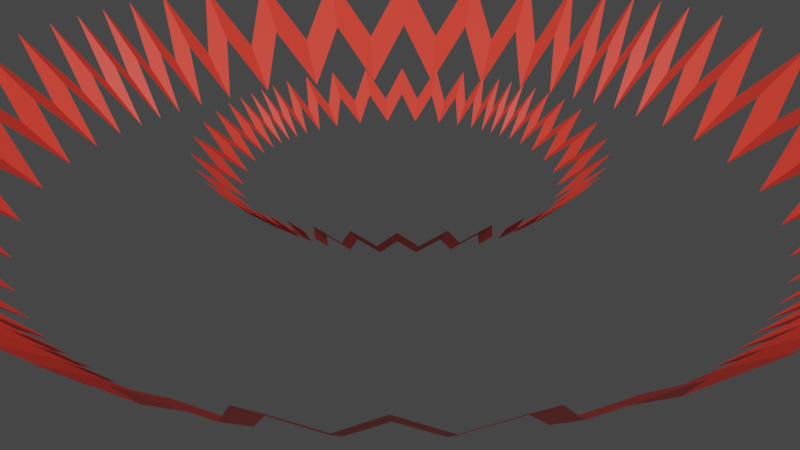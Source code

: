 # Source: shockwave.blend  (saved by Blender 2.92.15; exported with 4.5.12 LTS)
import bpy
from mathutils import Matrix  # noqa: F401  (used for matrix-valued properties, if any)

bpy.ops.wm.read_factory_settings(use_empty=True)
scene = bpy.context.scene
scene.name = 'Scene'

# ---- collections
col_collection = bpy.data.collections.new('Collection'); scene.collection.children.link(col_collection)

# ---- materials (node trees are filled in below, after node groups)
mat_material = bpy.data.materials.new('Material')
mat_material.alpha_threshold = 0.0
mat_material.use_transparent_shadow = False
mat_material.line_color = (0.0, 0.0, 0.0, 1.0)

# ---- material node trees
mat_material.use_nodes = True; mat_material.node_tree.nodes.clear()
_N = mat_material.node_tree.nodes; _L = mat_material.node_tree.links
n0 = _N.new('ShaderNodeOutputMaterial'); n0.name = 'Material Output'; n0.location = (300, 300)
n1 = _N.new('ShaderNodeBsdfPrincipled'); n1.name = 'Principled BSDF'; n1.location = (10, 300)
n1.distribution = 'GGX'
n1.subsurface_method = 'BURLEY'
n1.inputs[0].default_value = (0.8, 0.04805, 0.03063, 1.0)
n1.inputs[2].default_value = 0.4
n1.inputs[3].default_value = 1.45
n1.inputs[27].default_value = (0.0, 0.0, 0.0, 1.0)
n1.inputs[28].default_value = 1.0
_L.new(n1.outputs[0], n0.inputs[0])
n0.is_active_output = True

# ---- world
world_world = bpy.data.worlds.new('World'); scene.world = world_world
world_world.use_nodes = True; world_world.node_tree.nodes.clear()
_N = world_world.node_tree.nodes; _L = world_world.node_tree.links
n0 = _N.new('ShaderNodeOutputWorld'); n0.name = 'World Output'; n0.location = (300, 300)
n1 = _N.new('ShaderNodeBackground'); n1.name = 'Background'; n1.location = (10, 300)
n1.inputs[0].default_value = (0.05088, 0.05088, 0.05088, 1.0)
_L.new(n1.outputs[0], n0.inputs[0])
n0.is_active_output = True
world_world.color = (0.05088, 0.05088, 0.05088)
world_world.use_sun_shadow = False
world_world.sun_shadow_jitter_overblur = 0.0

# ---- meshes
me_nurbscircle = bpy.data.meshes.new('NurbsCircle')
me_nurbscircle.from_pydata([(-0.7071, -0.7071, 0.0), (-0.8927, -0.7258, 0.1537), (-0.8351, -0.5519, 0.0), (-1.016, -0.5454, 0.1537), (-0.921, -0.4003, 0.0), (-1.092, -0.3821, 0.1537), (-0.9692, -0.2702, 0.0), (-1.131, -0.2467, 0.1537), (-0.9915, -0.1642, 0.0), (-1.146, -0.1366, 0.1537), (-0.999, -0.07696, 0.0), (-1.15, -0.04348, 0.1537), (-1.0, -4.247e-07, 0.0), (-1.15, 0.04348, 0.1537), (-0.999, 0.07696, 0.0), (-1.146, 0.1366, 0.1537), (-0.9915, 0.1642, 0.0), (-1.131, 0.2467, 0.1537), (-0.9692, 0.2702, 0.0), (-1.092, 0.3821, 0.1537), (-0.921, 0.4003, 0.0), (-1.016, 0.5454, 0.1537), (-0.8351, 0.5519, 0.0), (-0.8927, 0.7258, 0.1537), (-0.7071, 0.7071, 0.0), (-0.7258, 0.8927, 0.1537), (-0.5519, 0.8351, 0.0), (-0.5454, 1.016, 0.1537), (-0.4003, 0.921, 0.0), (-0.3821, 1.092, 0.1537), (-0.2702, 0.9692, 0.0), (-0.2467, 1.131, 0.1537), (-0.1642, 0.9915, 0.0), (-0.1366, 1.146, 0.1537), (-0.07696, 0.999, 0.0), (-0.04348, 1.15, 0.1537), (1.296e-06, 1.0, 0.0), (0.04348, 1.15, 0.1537), (0.07697, 0.999, 0.0), (0.1366, 1.146, 0.1537), (0.1642, 0.9915, 0.0), (0.2467, 1.131, 0.1537), (0.2702, 0.9692, 0.0), (0.3821, 1.092, 0.1537), (0.4003, 0.921, 0.0), (0.5454, 1.016, 0.1537), (0.5519, 0.8351, 0.0), (0.7258, 0.8927, 0.1537), (0.7071, 0.7071, 0.0), (0.8927, 0.7258, 0.1537), (0.8351, 0.5519, 0.0), (1.016, 0.5454, 0.1537), (0.921, 0.4003, 0.0), (1.092, 0.3821, 0.1537), (0.9692, 0.2702, 0.0), (1.131, 0.2467, 0.1537), (0.9915, 0.1642, 0.0), (1.146, 0.1366, 0.1537), (0.999, 0.07696, 0.0), (1.15, 0.04347, 0.1537), (1.0, -3.01e-06, 0.0), (1.15, -0.04348, 0.1537), (0.999, -0.07697, 0.0), (1.146, -0.1366, 0.1537), (0.9915, -0.1642, 0.0), (1.131, -0.2467, 0.1537), (0.9692, -0.2702, 0.0), (1.092, -0.3821, 0.1537), (0.921, -0.4003, 0.0), (1.016, -0.5454, 0.1537), (0.8351, -0.5519, 0.0), (0.8927, -0.7258, 0.1537), (0.7071, -0.7071, 0.0), (0.7258, -0.8927, 0.1537), (0.5519, -0.8351, 0.0), (0.5454, -1.016, 0.1537), (0.4003, -0.921, 0.0), (0.3821, -1.092, 0.1537), (0.2702, -0.9692, 0.0), (0.2467, -1.131, 0.1537), (0.1642, -0.9915, 0.0), (0.1366, -1.146, 0.1537), (0.07696, -0.999, 0.0), (0.04348, -1.15, 0.1537), (4.247e-07, -1.0, 0.0), (-0.04348, -1.15, 0.1537), (-0.07696, -0.999, 0.0), (-0.1366, -1.146, 0.1537), (-0.1642, -0.9915, 0.0), (-0.2467, -1.131, 0.1537), (-0.2702, -0.9692, 0.0), (-0.3821, -1.092, 0.1537), (-0.4003, -0.921, 0.0), (-0.5454, -1.016, 0.1537), (-0.5519, -0.8351, 0.0), (-0.7258, -0.8927, 0.1537), (-0.6194, -0.6194, -0.1006), (-0.782, -0.6357, 0.03396), (-0.7315, -0.4835, -0.1006), (-0.8901, -0.4777, 0.03396), (-0.8067, -0.3507, -0.1006), (-0.9563, -0.3347, 0.03396), (-0.849, -0.2367, -0.1006), (-0.9903, -0.2161, 0.03396), (-0.8685, -0.1438, -0.1006), (-1.004, -0.1196, 0.03396), (-0.875, -0.06742, -0.1006), (-1.007, -0.03808, 0.03396), (-0.8759, -5.18e-07, -0.1006), (-1.007, 0.03808, 0.03396), (-0.875, 0.06741, -0.1006), (-1.004, 0.1196, 0.03396), (-0.8685, 0.1438, -0.1006), (-0.9903, 0.2161, 0.03396), (-0.849, 0.2367, -0.1006), (-0.9563, 0.3347, 0.03396), (-0.8067, 0.3507, -0.1006), (-0.8901, 0.4777, 0.03396), (-0.7315, 0.4835, -0.1006), (-0.782, 0.6357, 0.03396), (-0.6194, 0.6194, -0.1006), (-0.6357, 0.782, 0.03396), (-0.4834, 0.7315, -0.1006), (-0.4777, 0.8901, 0.03396), (-0.3507, 0.8067, -0.1006), (-0.3347, 0.9563, 0.03396), (-0.2367, 0.849, -0.1006), (-0.2161, 0.9903, 0.03396), (-0.1438, 0.8685, -0.1006), (-0.1196, 1.004, 0.03396), (-0.06741, 0.875, -0.1006), (-0.03808, 1.007, 0.03396), (1.227e-06, 0.8759, -0.1006), (0.03808, 1.007, 0.03396), (0.06742, 0.875, -0.1006), (0.1196, 1.004, 0.03396), (0.1438, 0.8685, -0.1006), (0.2161, 0.9903, 0.03396), (0.2367, 0.849, -0.1006), (0.3347, 0.9563, 0.03396), (0.3507, 0.8067, -0.1006), (0.4777, 0.8901, 0.03396), (0.4835, 0.7315, -0.1006), (0.6357, 0.782, 0.03396), (0.6194, 0.6194, -0.1006), (0.782, 0.6357, 0.03396), (0.7315, 0.4834, -0.1006), (0.8901, 0.4777, 0.03396), (0.8067, 0.3507, -0.1006), (0.9563, 0.3347, 0.03396), (0.849, 0.2367, -0.1006), (0.9903, 0.2161, 0.03396), (0.8685, 0.1438, -0.1006), (1.004, 0.1196, 0.03396), (0.875, 0.06741, -0.1006), (1.007, 0.03808, 0.03396), (0.8759, -2.783e-06, -0.1006), (1.007, -0.03809, 0.03396), (0.875, -0.06742, -0.1006), (1.004, -0.1196, 0.03396), (0.8685, -0.1438, -0.1006), (0.9903, -0.2161, 0.03396), (0.849, -0.2367, -0.1006), (0.9563, -0.3347, 0.03396), (0.8067, -0.3507, -0.1006), (0.8901, -0.4777, 0.03396), (0.7315, -0.4835, -0.1006), (0.782, -0.6357, 0.03396), (0.6194, -0.6194, -0.1006), (0.6357, -0.782, 0.03396), (0.4834, -0.7315, -0.1006), (0.4777, -0.8901, 0.03396), (0.3507, -0.8067, -0.1006), (0.3347, -0.9563, 0.03396), (0.2367, -0.849, -0.1006), (0.2161, -0.9903, 0.03396), (0.1438, -0.8685, -0.1006), (0.1196, -1.004, 0.03396), (0.06742, -0.875, -0.1006), (0.03808, -1.007, 0.03396), (4.636e-07, -0.8759, -0.1006), (-0.03808, -1.007, 0.03396), (-0.06741, -0.875, -0.1006), (-0.1196, -1.004, 0.03396), (-0.1438, -0.8685, -0.1006), (-0.2161, -0.9903, 0.03396), (-0.2367, -0.849, -0.1006), (-0.3347, -0.9563, 0.03396), (-0.3507, -0.8067, -0.1006), (-0.4777, -0.8901, 0.03396), (-0.4834, -0.7315, -0.1006), (-0.6357, -0.782, 0.03396), (-0.2922, -0.2922, 0.01276), (-0.3689, -0.2999, 0.07625), (-0.3451, -0.228, 0.01276), (-0.4198, -0.2254, 0.07625), (-0.3805, -0.1654, 0.01276), (-0.4511, -0.1579, 0.07625), (-0.4005, -0.1117, 0.01276), (-0.4671, -0.1019, 0.07625), (-0.4097, -0.06785, 0.01276), (-0.4736, -0.05643, 0.07625), (-0.4128, -0.0318, 0.01276), (-0.4752, -0.01796, 0.07625), (-0.4132, -8.665e-07, 0.01276), (-0.4752, 0.01796, 0.07625), (-0.4128, 0.0318, 0.01276), (-0.4736, 0.05643, 0.07625), (-0.4097, 0.06785, 0.01276), (-0.4671, 0.1019, 0.07625), (-0.4005, 0.1116, 0.01276), (-0.4511, 0.1579, 0.07625), (-0.3805, 0.1654, 0.01276), (-0.4198, 0.2253, 0.07625), (-0.3451, 0.228, 0.01276), (-0.3689, 0.2999, 0.07625), (-0.2922, 0.2922, 0.01276), (-0.2999, 0.3689, 0.07625), (-0.228, 0.3451, 0.01276), (-0.2253, 0.4198, 0.07625), (-0.1654, 0.3805, 0.01276), (-0.1579, 0.4511, 0.07625), (-0.1116, 0.4005, 0.01276), (-0.1019, 0.4671, 0.07625), (-0.06785, 0.4097, 0.01276), (-0.05643, 0.4736, 0.07625), (-0.0318, 0.4128, 0.01276), (-0.01796, 0.4752, 0.07625), (9.537e-07, 0.4132, 0.01276), (0.01797, 0.4752, 0.07625), (0.0318, 0.4128, 0.01276), (0.05643, 0.4736, 0.07625), (0.06785, 0.4097, 0.01276), (0.1019, 0.4671, 0.07625), (0.1117, 0.4005, 0.01276), (0.1579, 0.4511, 0.07625), (0.1654, 0.3805, 0.01276), (0.2254, 0.4198, 0.07625), (0.228, 0.3451, 0.01276), (0.2999, 0.3689, 0.07625), (0.2922, 0.2922, 0.01276), (0.3689, 0.2999, 0.07625), (0.3451, 0.228, 0.01276), (0.4198, 0.2253, 0.07625), (0.3805, 0.1654, 0.01276), (0.4511, 0.1579, 0.07625), (0.4005, 0.1116, 0.01276), (0.4671, 0.1019, 0.07625), (0.4097, 0.06785, 0.01276), (0.4736, 0.05643, 0.07625), (0.4128, 0.0318, 0.01276), (0.4752, 0.01796, 0.07625), (0.4132, -1.935e-06, 0.01276), (0.4752, -0.01797, 0.07625), (0.4128, -0.0318, 0.01276), (0.4736, -0.05644, 0.07625), (0.4097, -0.06785, 0.01276), (0.4671, -0.1019, 0.07625), (0.4005, -0.1117, 0.01276), (0.4511, -0.1579, 0.07625), (0.3805, -0.1654, 0.01276), (0.4198, -0.2254, 0.07625), (0.3451, -0.228, 0.01276), (0.3689, -0.2999, 0.07625), (0.2922, -0.2922, 0.01276), (0.2999, -0.3689, 0.07625), (0.228, -0.3451, 0.01276), (0.2253, -0.4198, 0.07625), (0.1654, -0.3805, 0.01276), (0.1579, -0.4511, 0.07625), (0.1116, -0.4005, 0.01276), (0.1019, -0.4671, 0.07625), (0.06785, -0.4097, 0.01276), (0.05643, -0.4736, 0.07625), (0.0318, -0.4128, 0.01276), (0.01796, -0.4752, 0.07625), (5.936e-07, -0.4132, 0.01276), (-0.01796, -0.4752, 0.07625), (-0.0318, -0.4128, 0.01276), (-0.05643, -0.4736, 0.07625), (-0.06785, -0.4097, 0.01276), (-0.1019, -0.4671, 0.07625), (-0.1116, -0.4005, 0.01276), (-0.1579, -0.4511, 0.07625), (-0.1654, -0.3805, 0.01276), (-0.2253, -0.4198, 0.07625), (-0.228, -0.3451, 0.01276), (-0.2999, -0.3689, 0.07625), (-0.2559, -0.2559, -0.02882), (-0.3231, -0.2627, 0.02679), (-0.3022, -0.1998, -0.02882), (-0.3678, -0.1974, 0.02679), (-0.3333, -0.1449, -0.02882), (-0.3951, -0.1383, 0.02679), (-0.3508, -0.0978, -0.02882), (-0.4092, -0.08927, 0.02679), (-0.3588, -0.05943, -0.02882), (-0.4149, -0.04943, 0.02679), (-0.3616, -0.02786, -0.02882), (-0.4163, -0.01574, 0.02679), (-0.3619, -9.05e-07, -0.02882), (-0.4163, 0.01573, 0.02679), (-0.3616, 0.02785, -0.02882), (-0.4149, 0.04943, 0.02679), (-0.3588, 0.05943, -0.02882), (-0.4092, 0.08927, 0.02679), (-0.3508, 0.0978, -0.02882), (-0.3951, 0.1383, 0.02679), (-0.3333, 0.1449, -0.02882), (-0.3678, 0.1974, 0.02679), (-0.3022, 0.1998, -0.02882), (-0.3231, 0.2627, 0.02679), (-0.2559, 0.2559, -0.02882), (-0.2627, 0.3231, 0.02679), (-0.1998, 0.3022, -0.02882), (-0.1974, 0.3678, 0.02679), (-0.1449, 0.3333, -0.02882), (-0.1383, 0.3951, 0.02679), (-0.0978, 0.3508, -0.02882), (-0.08927, 0.4092, 0.02679), (-0.05943, 0.3588, -0.02882), (-0.04943, 0.4149, 0.02679), (-0.02785, 0.3616, -0.02882), (-0.01573, 0.4163, 0.02679), (9.251e-07, 0.3619, -0.02882), (0.01574, 0.4163, 0.02679), (0.02786, 0.3616, -0.02882), (0.04943, 0.4149, 0.02679), (0.05944, 0.3588, -0.02882), (0.08927, 0.4092, 0.02679), (0.0978, 0.3508, -0.02882), (0.1383, 0.3951, 0.02679), (0.1449, 0.3333, -0.02882), (0.1974, 0.3678, 0.02679), (0.1998, 0.3022, -0.02882), (0.2627, 0.3231, 0.02679), (0.2559, 0.2559, -0.02882), (0.3231, 0.2627, 0.02679), (0.3022, 0.1998, -0.02882), (0.3678, 0.1974, 0.02679), (0.3333, 0.1449, -0.02882), (0.3951, 0.1383, 0.02679), (0.3508, 0.09779, -0.02882), (0.4092, 0.08927, 0.02679), (0.3589, 0.05943, -0.02882), (0.4149, 0.04943, 0.02679), (0.3616, 0.02785, -0.02882), (0.4163, 0.01573, 0.02679), (0.3619, -1.841e-06, -0.02882), (0.4163, -0.01574, 0.02679), (0.3616, -0.02786, -0.02882), (0.4149, -0.04943, 0.02679), (0.3589, -0.05944, -0.02882), (0.4092, -0.08928, 0.02679), (0.3508, -0.0978, -0.02882), (0.3951, -0.1383, 0.02679), (0.3333, -0.1449, -0.02882), (0.3678, -0.1974, 0.02679), (0.3022, -0.1998, -0.02882), (0.3231, -0.2627, 0.02679), (0.2559, -0.2559, -0.02882), (0.2627, -0.3231, 0.02679), (0.1998, -0.3022, -0.02882), (0.1974, -0.3678, 0.02679), (0.1449, -0.3333, -0.02882), (0.1383, -0.3951, 0.02679), (0.0978, -0.3508, -0.02882), (0.08927, -0.4092, 0.02679), (0.05943, -0.3589, -0.02882), (0.04943, -0.4149, 0.02679), (0.02786, -0.3616, -0.02882), (0.01574, -0.4163, 0.02679), (6.096e-07, -0.3619, -0.02882), (-0.01573, -0.4163, 0.02679), (-0.02785, -0.3616, -0.02882), (-0.04943, -0.4149, 0.02679), (-0.05943, -0.3589, -0.02882), (-0.08927, -0.4092, 0.02679), (-0.0978, -0.3508, -0.02882), (-0.1383, -0.3951, 0.02679), (-0.1449, -0.3333, -0.02882), (-0.1974, -0.3678, 0.02679), (-0.1998, -0.3022, -0.02882), (-0.2627, -0.3231, 0.02679)], [], [(73, 74, 170, 169), (47, 48, 144, 143), (21, 22, 118, 117), (74, 75, 171, 170), (48, 49, 145, 144), (22, 23, 119, 118), (75, 76, 172, 171), (49, 50, 146, 145), (23, 24, 120, 119), (76, 77, 173, 172), (50, 51, 147, 146), (24, 25, 121, 120), (77, 78, 174, 173), (51, 52, 148, 147), (25, 26, 122, 121), (78, 79, 175, 174), (52, 53, 149, 148), (26, 27, 123, 122), (0, 1, 97, 96), (79, 80, 176, 175), (53, 54, 150, 149), (27, 28, 124, 123), (1, 2, 98, 97), (80, 81, 177, 176), (54, 55, 151, 150), (28, 29, 125, 124), (2, 3, 99, 98), (81, 82, 178, 177), (55, 56, 152, 151), (29, 30, 126, 125), (3, 4, 100, 99), (82, 83, 179, 178), (56, 57, 153, 152), (30, 31, 127, 126), (4, 5, 101, 100), (83, 84, 180, 179), (57, 58, 154, 153), (31, 32, 128, 127), (5, 6, 102, 101), (84, 85, 181, 180), (58, 59, 155, 154), (32, 33, 129, 128), (6, 7, 103, 102), (85, 86, 182, 181), (59, 60, 156, 155), (33, 34, 130, 129), (7, 8, 104, 103), (86, 87, 183, 182), (60, 61, 157, 156), (34, 35, 131, 130), (8, 9, 105, 104), (87, 88, 184, 183), (61, 62, 158, 157), (35, 36, 132, 131), (9, 10, 106, 105), (88, 89, 185, 184), (62, 63, 159, 158), (36, 37, 133, 132), (10, 11, 107, 106), (89, 90, 186, 185), (63, 64, 160, 159), (37, 38, 134, 133), (11, 12, 108, 107), (90, 91, 187, 186), (64, 65, 161, 160), (38, 39, 135, 134), (12, 13, 109, 108), (91, 92, 188, 187), (65, 66, 162, 161), (39, 40, 136, 135), (13, 14, 110, 109), (92, 93, 189, 188), (66, 67, 163, 162), (40, 41, 137, 136), (14, 15, 111, 110), (93, 94, 190, 189), (67, 68, 164, 163), (41, 42, 138, 137), (15, 16, 112, 111), (94, 95, 191, 190), (68, 69, 165, 164), (42, 43, 139, 138), (16, 17, 113, 112), (95, 0, 96, 191), (69, 70, 166, 165), (43, 44, 140, 139), (17, 18, 114, 113), (70, 71, 167, 166), (44, 45, 141, 140), (18, 19, 115, 114), (71, 72, 168, 167), (45, 46, 142, 141), (19, 20, 116, 115), (72, 73, 169, 168), (46, 47, 143, 142), (20, 21, 117, 116), (265, 266, 362, 361), (239, 240, 336, 335), (213, 214, 310, 309), (266, 267, 363, 362), (240, 241, 337, 336), (214, 215, 311, 310), (267, 268, 364, 363), (241, 242, 338, 337), (215, 216, 312, 311), (268, 269, 365, 364), (242, 243, 339, 338), (216, 217, 313, 312), (269, 270, 366, 365), (243, 244, 340, 339), (217, 218, 314, 313), (270, 271, 367, 366), (244, 245, 341, 340), (218, 219, 315, 314), (192, 193, 289, 288), (271, 272, 368, 367), (245, 246, 342, 341), (219, 220, 316, 315), (193, 194, 290, 289), (272, 273, 369, 368), (246, 247, 343, 342), (220, 221, 317, 316), (194, 195, 291, 290), (273, 274, 370, 369), (247, 248, 344, 343), (221, 222, 318, 317), (195, 196, 292, 291), (274, 275, 371, 370), (248, 249, 345, 344), (222, 223, 319, 318), (196, 197, 293, 292), (275, 276, 372, 371), (249, 250, 346, 345), (223, 224, 320, 319), (197, 198, 294, 293), (276, 277, 373, 372), (250, 251, 347, 346), (224, 225, 321, 320), (198, 199, 295, 294), (277, 278, 374, 373), (251, 252, 348, 347), (225, 226, 322, 321), (199, 200, 296, 295), (278, 279, 375, 374), (252, 253, 349, 348), (226, 227, 323, 322), (200, 201, 297, 296), (279, 280, 376, 375), (253, 254, 350, 349), (227, 228, 324, 323), (201, 202, 298, 297), (280, 281, 377, 376), (254, 255, 351, 350), (228, 229, 325, 324), (202, 203, 299, 298), (281, 282, 378, 377), (255, 256, 352, 351), (229, 230, 326, 325), (203, 204, 300, 299), (282, 283, 379, 378), (256, 257, 353, 352), (230, 231, 327, 326), (204, 205, 301, 300), (283, 284, 380, 379), (257, 258, 354, 353), (231, 232, 328, 327), (205, 206, 302, 301), (284, 285, 381, 380), (258, 259, 355, 354), (232, 233, 329, 328), (206, 207, 303, 302), (285, 286, 382, 381), (259, 260, 356, 355), (233, 234, 330, 329), (207, 208, 304, 303), (286, 287, 383, 382), (260, 261, 357, 356), (234, 235, 331, 330), (208, 209, 305, 304), (287, 192, 288, 383), (261, 262, 358, 357), (235, 236, 332, 331), (209, 210, 306, 305), (262, 263, 359, 358), (236, 237, 333, 332), (210, 211, 307, 306), (263, 264, 360, 359), (237, 238, 334, 333), (211, 212, 308, 307), (264, 265, 361, 360), (238, 239, 335, 334), (212, 213, 309, 308)])
_uv = me_nurbscircle.uv_layers.new(name='UVMap')
_uv.uv.foreach_set('vector', [0.0, 0.0, 0.0, 0.0, 0.0, 0.0, 0.0, 0.0, 0.0, 0.0, 0.0, 0.0, 0.0, 0.0, 0.0, 0.0, 0.0, 0.0, 0.0, 0.0, 0.0, 0.0, 0.0, 0.0, 0.0, 0.0, 0.0, 0.0, 0.0, 0.0, 0.0, 0.0, 0.0, 0.0, 0.0, 0.0, 0.0, 0.0, 0.0, 0.0, 0.0, 0.0, 0.0, 0.0, 0.0, 0.0, 0.0, 0.0, 0.0, 0.0, 0.0, 0.0, 0.0, 0.0, 0.0, 0.0, 0.0, 0.0, 0.0, 0.0, 0.0, 0.0, 0.0, 0.0, 0.0, 0.0, 0.0, 0.0, 0.0, 0.0, 0.0, 0.0, 0.0, 0.0, 0.0, 0.0, 0.0, 0.0, 0.0, 0.0, 0.0, 0.0, 0.0, 0.0, 0.0, 0.0, 0.0, 0.0, 0.0, 0.0, 0.0, 0.0, 0.0, 0.0, 0.0, 0.0, 0.0, 0.0, 0.0, 0.0, 0.0, 0.0, 0.0, 0.0, 0.0, 0.0, 0.0, 0.0, 0.0, 0.0, 0.0, 0.0, 0.0, 0.0, 0.0, 0.0, 0.0, 0.0, 0.0, 0.0, 0.0, 0.0, 0.0, 0.0, 0.0, 0.0, 0.0, 0.0, 0.0, 0.0, 0.0, 0.0, 0.0, 0.0, 0.0, 0.0, 0.0, 0.0, 0.0, 0.0, 0.0, 0.0, 0.0, 0.0, 0.0, 0.0, 0.0, 0.0, 0.0, 0.0, 0.0, 0.0, 0.0, 0.0, 0.0, 0.0, 0.0, 0.0, 0.0, 0.0, 0.0, 0.0, 0.0, 0.0, 0.0, 0.0, 0.0, 0.0, 0.0, 0.0, 0.0, 0.0, 0.0, 0.0, 0.0, 0.0, 0.0, 0.0, 0.0, 0.0, 0.0, 0.0, 0.0, 0.0, 0.0, 0.0, 0.0, 0.0, 0.0, 0.0, 0.0, 0.0, 0.0, 0.0, 0.0, 0.0, 0.0, 0.0, 0.0, 0.0, 0.0, 0.0, 0.0, 0.0, 0.0, 0.0, 0.0, 0.0, 0.0, 0.0, 0.0, 0.0, 0.0, 0.0, 0.0, 0.0, 0.0, 0.0, 0.0, 0.0, 0.0, 0.0, 0.0, 0.0, 0.0, 0.0, 0.0, 0.0, 0.0, 0.0, 0.0, 0.0, 0.0, 0.0, 0.0, 0.0, 0.0, 0.0, 0.0, 0.0, 0.0, 0.0, 0.0, 0.0, 0.0, 0.0, 0.0, 0.0, 0.0, 0.0, 0.0, 0.0, 0.0, 0.0, 0.0, 0.0, 0.0, 0.0, 0.0, 0.0, 0.0, 0.0, 0.0, 0.0, 0.0, 0.0, 0.0, 0.0, 0.0, 0.0, 0.0, 0.0, 0.0, 0.0, 0.0, 0.0, 0.0, 0.0, 0.0, 0.0, 0.0, 0.0, 0.0, 0.0, 0.0, 0.0, 0.0, 0.0, 0.0, 0.0, 0.0, 0.0, 0.0, 0.0, 0.0, 0.0, 0.0, 0.0, 0.0, 0.0, 0.0, 0.0, 0.0, 0.0, 0.0, 0.0, 0.0, 0.0, 0.0, 0.0, 0.0, 0.0, 0.0, 0.0, 0.0, 0.0, 0.0, 0.0, 0.0, 0.0, 0.0, 0.0, 0.0, 0.0, 0.0, 0.0, 0.0, 0.0, 0.0, 0.0, 0.0, 0.0, 0.0, 0.0, 0.0, 0.0, 0.0, 0.0, 0.0, 0.0, 0.0, 0.0, 0.0, 0.0, 0.0, 0.0, 0.0, 0.0, 0.0, 0.0, 0.0, 0.0, 0.0, 0.0, 0.0, 0.0, 0.0, 0.0, 0.0, 0.0, 0.0, 0.0, 0.0, 0.0, 0.0, 0.0, 0.0, 0.0, 0.0, 0.0, 0.0, 0.0, 0.0, 0.0, 0.0, 0.0, 0.0, 0.0, 0.0, 0.0, 0.0, 0.0, 0.0, 0.0, 0.0, 0.0, 0.0, 0.0, 0.0, 0.0, 0.0, 0.0, 0.0, 0.0, 0.0, 0.0, 0.0, 0.0, 0.0, 0.0, 0.0, 0.0, 0.0, 0.0, 0.0, 0.0, 0.0, 0.0, 0.0, 0.0, 0.0, 0.0, 0.0, 0.0, 0.0, 0.0, 0.0, 0.0, 0.0, 0.0, 0.0, 0.0, 0.0, 0.0, 0.0, 0.0, 0.0, 0.0, 0.0, 0.0, 0.0, 0.0, 0.0, 0.0, 0.0, 0.0, 0.0, 0.0, 0.0, 0.0, 0.0, 0.0, 0.0, 0.0, 0.0, 0.0, 0.0, 0.0, 0.0, 0.0, 0.0, 0.0, 0.0, 0.0, 0.0, 0.0, 0.0, 0.0, 0.0, 0.0, 0.0, 0.0, 0.0, 0.0, 0.0, 0.0, 0.0, 0.0, 0.0, 0.0, 0.0, 0.0, 0.0, 0.0, 0.0, 0.0, 0.0, 0.0, 0.0, 0.0, 0.0, 0.0, 0.0, 0.0, 0.0, 0.0, 0.0, 0.0, 0.0, 0.0, 0.0, 0.0, 0.0, 0.0, 0.0, 0.0, 0.0, 0.0, 0.0, 0.0, 0.0, 0.0, 0.0, 0.0, 0.0, 0.0, 0.0, 0.0, 0.0, 0.0, 0.0, 0.0, 0.0, 0.0, 0.0, 0.0, 0.0, 0.0, 0.0, 0.0, 0.0, 0.0, 0.0, 0.0, 0.0, 0.0, 0.0, 0.0, 0.0, 0.0, 0.0, 0.0, 0.0, 0.0, 0.0, 0.0, 0.0, 0.0, 0.0, 0.0, 0.0, 0.0, 0.0, 0.0, 0.0, 0.0, 0.0, 0.0, 0.0, 0.0, 0.0, 0.0, 0.0, 0.0, 0.0, 0.0, 0.0, 0.0, 0.0, 0.0, 0.0, 0.0, 0.0, 0.0, 0.0, 0.0, 0.0, 0.0, 0.0, 0.0, 0.0, 0.0, 0.0, 0.0, 0.0, 0.0, 0.0, 0.0, 0.0, 0.0, 0.0, 0.0, 0.0, 0.0, 0.0, 0.0, 0.0, 0.0, 0.0, 0.0, 0.0, 0.0, 0.0, 0.0, 0.0, 0.0, 0.0, 0.0, 0.0, 0.0, 0.0, 0.0, 0.0, 0.0, 0.0, 0.0, 0.0, 0.0, 0.0, 0.0, 0.0, 0.0, 0.0, 0.0, 0.0, 0.0, 0.0, 0.0, 0.0, 0.0, 0.0, 0.0, 0.0, 0.0, 0.0, 0.0, 0.0, 0.0, 0.0, 0.0, 0.0, 0.0, 0.0, 0.0, 0.0, 0.0, 0.0, 0.0, 0.0, 0.0, 0.0, 0.0, 0.0, 0.0, 0.0, 0.0, 0.0, 0.0, 0.0, 0.0, 0.0, 0.0, 0.0, 0.0, 0.0, 0.0, 0.0, 0.0, 0.0, 0.0, 0.0, 0.0, 0.0, 0.0, 0.0, 0.0, 0.0, 0.0, 0.0, 0.0, 0.0, 0.0, 0.0, 0.0, 0.0, 0.0, 0.0, 0.0, 0.0, 0.0, 0.0, 0.0, 0.0, 0.0, 0.0, 0.0, 0.0, 0.0, 0.0, 0.0, 0.0, 0.0, 0.0, 0.0, 0.0, 0.0, 0.0, 0.0, 0.0, 0.0, 0.0, 0.0, 0.0, 0.0, 0.0, 0.0, 0.0, 0.0, 0.0, 0.0, 0.0, 0.0, 0.0, 0.0, 0.0, 0.0, 0.0, 0.0, 0.0, 0.0, 0.0, 0.0, 0.0, 0.0, 0.0, 0.0, 0.0, 0.0, 0.0, 0.0, 0.0, 0.0, 0.0, 0.0, 0.0, 0.0, 0.0, 0.0, 0.0, 0.0, 0.0, 0.0, 0.0, 0.0, 0.0, 0.0, 0.0, 0.0, 0.0, 0.0, 0.0, 0.0, 0.0, 0.0, 0.0, 0.0, 0.0, 0.0, 0.0, 0.0, 0.0, 0.0, 0.0, 0.0, 0.0, 0.0, 0.0, 0.0, 0.0, 0.0, 0.0, 0.0, 0.0, 0.0, 0.0, 0.0, 0.0, 0.0, 0.0, 0.0, 0.0, 0.0, 0.0, 0.0, 0.0, 0.0, 0.0, 0.0, 0.0, 0.0, 0.0, 0.0, 0.0, 0.0, 0.0, 0.0, 0.0, 0.0, 0.0, 0.0, 0.0, 0.0, 0.0, 0.0, 0.0, 0.0, 0.0, 0.0, 0.0, 0.0, 0.0, 0.0, 0.0, 0.0, 0.0, 0.0, 0.0, 0.0, 0.0, 0.0, 0.0, 0.0, 0.0, 0.0, 0.0, 0.0, 0.0, 0.0, 0.0, 0.0, 0.0, 0.0, 0.0, 0.0, 0.0, 0.0, 0.0, 0.0, 0.0, 0.0, 0.0, 0.0, 0.0, 0.0, 0.0, 0.0, 0.0, 0.0, 0.0, 0.0, 0.0, 0.0, 0.0, 0.0, 0.0, 0.0, 0.0, 0.0, 0.0, 0.0, 0.0, 0.0, 0.0, 0.0, 0.0, 0.0, 0.0, 0.0, 0.0, 0.0, 0.0, 0.0, 0.0, 0.0, 0.0, 0.0, 0.0, 0.0, 0.0, 0.0, 0.0, 0.0, 0.0, 0.0, 0.0, 0.0, 0.0, 0.0, 0.0, 0.0, 0.0, 0.0, 0.0, 0.0, 0.0, 0.0, 0.0, 0.0, 0.0, 0.0, 0.0, 0.0, 0.0, 0.0, 0.0, 0.0, 0.0, 0.0, 0.0, 0.0, 0.0, 0.0, 0.0, 0.0, 0.0, 0.0, 0.0, 0.0, 0.0, 0.0, 0.0, 0.0, 0.0, 0.0, 0.0, 0.0, 0.0, 0.0, 0.0, 0.0, 0.0, 0.0, 0.0, 0.0, 0.0, 0.0, 0.0, 0.0, 0.0, 0.0, 0.0, 0.0, 0.0, 0.0, 0.0, 0.0, 0.0, 0.0, 0.0, 0.0, 0.0, 0.0, 0.0, 0.0, 0.0, 0.0, 0.0, 0.0, 0.0, 0.0, 0.0, 0.0, 0.0, 0.0, 0.0, 0.0, 0.0, 0.0, 0.0, 0.0, 0.0, 0.0, 0.0, 0.0, 0.0, 0.0, 0.0, 0.0, 0.0, 0.0, 0.0, 0.0, 0.0, 0.0, 0.0, 0.0, 0.0, 0.0, 0.0, 0.0, 0.0, 0.0, 0.0, 0.0, 0.0, 0.0, 0.0, 0.0, 0.0, 0.0, 0.0, 0.0, 0.0, 0.0, 0.0, 0.0, 0.0, 0.0, 0.0, 0.0, 0.0, 0.0, 0.0, 0.0, 0.0, 0.0, 0.0, 0.0, 0.0, 0.0, 0.0, 0.0, 0.0, 0.0, 0.0, 0.0, 0.0, 0.0, 0.0, 0.0, 0.0, 0.0, 0.0, 0.0, 0.0, 0.0, 0.0, 0.0, 0.0, 0.0, 0.0, 0.0, 0.0, 0.0, 0.0, 0.0, 0.0, 0.0, 0.0, 0.0, 0.0, 0.0, 0.0, 0.0, 0.0, 0.0, 0.0, 0.0, 0.0, 0.0, 0.0, 0.0, 0.0, 0.0, 0.0, 0.0, 0.0, 0.0, 0.0, 0.0, 0.0, 0.0, 0.0, 0.0, 0.0, 0.0, 0.0, 0.0, 0.0, 0.0, 0.0, 0.0, 0.0, 0.0, 0.0, 0.0, 0.0, 0.0, 0.0, 0.0, 0.0, 0.0, 0.0, 0.0, 0.0, 0.0, 0.0, 0.0, 0.0, 0.0, 0.0, 0.0, 0.0, 0.0, 0.0, 0.0, 0.0, 0.0, 0.0, 0.0, 0.0, 0.0, 0.0, 0.0, 0.0, 0.0, 0.0, 0.0, 0.0, 0.0, 0.0, 0.0, 0.0, 0.0, 0.0, 0.0, 0.0, 0.0, 0.0, 0.0, 0.0, 0.0, 0.0, 0.0, 0.0, 0.0, 0.0, 0.0, 0.0, 0.0, 0.0, 0.0, 0.0, 0.0, 0.0, 0.0, 0.0, 0.0, 0.0, 0.0, 0.0, 0.0, 0.0, 0.0, 0.0, 0.0, 0.0, 0.0, 0.0, 0.0, 0.0, 0.0, 0.0, 0.0, 0.0, 0.0, 0.0, 0.0, 0.0, 0.0, 0.0, 0.0, 0.0, 0.0, 0.0, 0.0, 0.0, 0.0, 0.0, 0.0, 0.0, 0.0, 0.0, 0.0, 0.0, 0.0, 0.0, 0.0, 0.0, 0.0, 0.0, 0.0, 0.0, 0.0, 0.0, 0.0, 0.0, 0.0, 0.0, 0.0, 0.0, 0.0, 0.0, 0.0, 0.0, 0.0, 0.0, 0.0, 0.0, 0.0, 0.0, 0.0, 0.0, 0.0, 0.0, 0.0, 0.0, 0.0, 0.0, 0.0, 0.0, 0.0, 0.0, 0.0, 0.0, 0.0, 0.0, 0.0, 0.0, 0.0, 0.0, 0.0, 0.0, 0.0, 0.0, 0.0, 0.0, 0.0, 0.0, 0.0, 0.0, 0.0, 0.0, 0.0, 0.0, 0.0, 0.0, 0.0, 0.0, 0.0, 0.0, 0.0, 0.0, 0.0, 0.0, 0.0, 0.0, 0.0, 0.0, 0.0, 0.0, 0.0, 0.0, 0.0, 0.0, 0.0, 0.0, 0.0, 0.0, 0.0, 0.0, 0.0, 0.0, 0.0, 0.0, 0.0, 0.0, 0.0, 0.0, 0.0, 0.0, 0.0, 0.0, 0.0, 0.0, 0.0, 0.0, 0.0, 0.0, 0.0, 0.0, 0.0, 0.0, 0.0, 0.0, 0.0, 0.0, 0.0, 0.0, 0.0, 0.0, 0.0, 0.0, 0.0, 0.0, 0.0, 0.0, 0.0, 0.0, 0.0, 0.0, 0.0, 0.0, 0.0, 0.0, 0.0, 0.0, 0.0, 0.0, 0.0, 0.0, 0.0, 0.0, 0.0, 0.0, 0.0, 0.0, 0.0, 0.0, 0.0, 0.0, 0.0, 0.0, 0.0, 0.0, 0.0, 0.0, 0.0, 0.0, 0.0, 0.0, 0.0, 0.0, 0.0, 0.0, 0.0, 0.0, 0.0, 0.0, 0.0, 0.0, 0.0, 0.0, 0.0, 0.0, 0.0, 0.0, 0.0, 0.0, 0.0, 0.0, 0.0, 0.0, 0.0, 0.0, 0.0, 0.0, 0.0, 0.0, 0.0, 0.0, 0.0, 0.0, 0.0, 0.0, 0.0, 0.0, 0.0, 0.0, 0.0, 0.0, 0.0, 0.0, 0.0, 0.0, 0.0, 0.0, 0.0, 0.0, 0.0, 0.0, 0.0, 0.0, 0.0, 0.0, 0.0, 0.0, 0.0, 0.0, 0.0, 0.0, 0.0, 0.0, 0.0, 0.0, 0.0, 0.0, 0.0, 0.0, 0.0, 0.0, 0.0, 0.0, 0.0, 0.0, 0.0, 0.0, 0.0, 0.0, 0.0, 0.0, 0.0, 0.0, 0.0, 0.0, 0.0, 0.0, 0.0, 0.0, 0.0, 0.0, 0.0, 0.0, 0.0, 0.0, 0.0, 0.0, 0.0, 0.0, 0.0, 0.0, 0.0, 0.0, 0.0, 0.0, 0.0, 0.0, 0.0, 0.0, 0.0, 0.0, 0.0, 0.0, 0.0, 0.0, 0.0, 0.0, 0.0, 0.0, 0.0, 0.0, 0.0, 0.0, 0.0, 0.0, 0.0, 0.0, 0.0, 0.0, 0.0, 0.0, 0.0, 0.0, 0.0, 0.0, 0.0, 0.0, 0.0, 0.0, 0.0, 0.0, 0.0, 0.0, 0.0, 0.0, 0.0, 0.0, 0.0, 0.0, 0.0, 0.0, 0.0, 0.0, 0.0, 0.0, 0.0, 0.0, 0.0, 0.0, 0.0, 0.0, 0.0, 0.0, 0.0, 0.0, 0.0, 0.0, 0.0, 0.0, 0.0, 0.0, 0.0, 0.0, 0.0, 0.0, 0.0, 0.0, 0.0, 0.0, 0.0, 0.0, 0.0, 0.0, 0.0, 0.0, 0.0, 0.0, 0.0, 0.0, 0.0, 0.0, 0.0, 0.0, 0.0, 0.0, 0.0])
me_nurbscircle.materials.append(mat_material)
me_nurbscircle.use_remesh_fix_poles = True
me_nurbscircle.use_remesh_preserve_attributes = False
me_nurbscircle.use_mirror_vertex_groups = False
me_nurbscircle.update()
arm_armature = bpy.data.armatures.new('Armature')  # bones are not reproduced

# ---- objects
ob_nurbscircle = bpy.data.objects.new('NurbsCircle', me_nurbscircle)
ob_armature = bpy.data.objects.new('Armature', arm_armature)

# ---- transforms, parenting, visibility, modifiers, constraints
ob_nurbscircle.parent = ob_armature
ob_nurbscircle.location = (0.0, 0.0, 0.0)
ob_nurbscircle.scale = (3.052, 3.052, 3.052)
ob_nurbscircle.lineart.crease_threshold = 0.0
_vg = ob_nurbscircle.vertex_groups.new(name='Bone')
for _i, _w in zip([0, 1, 2, 3, 4, 5, 6, 7, 8, 9, 10, 11, 12, 13, 14, 15, 16, 17, 18, 19, 20, 21, 22, 23, 24, 25, 26, 27, 28, 29, 30, 31, 32, 33, 34, 35, 36, 37, 38, 39, 40, 41, 42, 43, 44, 45, 46, 47, 48, 49, 50, 51, 52, 53, 54, 55, 56, 57, 58, 59, 60, 61, 62, 63, 64, 65, 66, 67, 68, 69, 70, 71, 72, 73, 74, 75, 76, 77, 78, 79, 80, 81, 82, 83, 84, 85, 86, 87, 88, 89, 90, 91, 92, 93, 94, 95, 96, 97, 98, 99, 100, 101, 102, 103, 104, 105, 106, 107, 108, 109, 110, 111, 112, 113, 114, 115, 116, 117, 118, 119, 120, 121, 122, 123, 124, 125, 126, 127, 128, 129, 130, 131, 132, 133, 134, 135, 136, 137, 138, 139, 140, 141, 142, 143, 144, 145, 146, 147, 148, 149, 150, 151, 152, 153, 154, 155, 156, 157, 158, 159, 160, 161, 162, 163, 164, 165, 166, 167, 168, 169, 170, 171, 172, 173, 174, 175, 176, 177, 178, 179, 180, 181, 182, 183, 184, 185, 186, 187, 188, 189, 190, 191, 192, 193, 194, 195, 196, 197, 198, 199, 200, 201, 202, 203, 204, 205, 206, 207, 208, 209, 210, 211, 212, 213, 214, 215, 216, 217, 218, 219, 220, 221, 222, 223, 224, 225, 226, 227, 228, 229, 230, 231, 232, 233, 234, 235, 236, 237, 238, 239, 240, 241, 242, 243, 244, 245, 246, 247, 248, 249, 250, 251, 252, 253, 254, 255, 256, 257, 258, 259, 260, 261, 262, 263, 264, 265, 266, 267, 268, 269, 270, 271, 272, 273, 274, 275, 276, 277, 278, 279, 280, 281, 282, 283, 284, 285, 286, 287, 288, 289, 290, 291, 292, 293, 294, 295, 296, 297, 298, 299, 300, 301, 302, 303, 304, 305, 306, 307, 308, 309, 310, 311, 312, 313, 314, 315, 316, 317, 318, 319, 320, 321, 322, 323, 324, 325, 326, 327, 328, 329, 330, 331, 332, 333, 334, 335, 336, 337, 338, 339, 340, 341, 342, 343, 344, 345, 346, 347, 348, 349, 350, 351, 352, 353, 354, 355, 356, 357, 358, 359, 360, 361, 362, 363, 364, 365, 366, 367, 368, 369, 370, 371, 372, 373, 374, 375, 376, 377, 378, 379, 380, 381, 382, 383], [1.0, 1.0, 1.0, 1.0, 1.0, 1.0, 1.0, 1.0, 1.0, 1.0, 1.0, 1.0, 1.0, 1.0, 1.0, 1.0, 1.0, 1.0, 1.0, 1.0, 1.0, 1.0, 1.0, 1.0, 1.0, 1.0, 1.0, 1.0, 1.0, 1.0, 1.0, 1.0, 1.0, 1.0, 1.0, 1.0, 1.0, 1.0, 1.0, 1.0, 1.0, 1.0, 1.0, 1.0, 1.0, 1.0, 1.0, 1.0, 1.0, 1.0, 1.0, 1.0, 1.0, 1.0, 1.0, 1.0, 1.0, 1.0, 1.0, 1.0, 1.0, 1.0, 1.0, 1.0, 1.0, 1.0, 1.0, 1.0, 1.0, 1.0, 1.0, 1.0, 1.0, 1.0, 1.0, 1.0, 1.0, 1.0, 1.0, 1.0, 1.0, 1.0, 1.0, 1.0, 1.0, 1.0, 1.0, 1.0, 1.0, 1.0, 1.0, 1.0, 1.0, 1.0, 1.0, 1.0, 1.0, 1.0, 1.0, 1.0, 1.0, 1.0, 1.0, 1.0, 1.0, 1.0, 1.0, 1.0, 1.0, 1.0, 1.0, 1.0, 1.0, 1.0, 1.0, 1.0, 1.0, 1.0, 1.0, 1.0, 1.0, 1.0, 1.0, 1.0, 1.0, 1.0, 1.0, 1.0, 1.0, 1.0, 1.0, 1.0, 1.0, 1.0, 1.0, 1.0, 1.0, 1.0, 1.0, 1.0, 1.0, 1.0, 1.0, 1.0, 1.0, 1.0, 1.0, 1.0, 1.0, 1.0, 1.0, 1.0, 1.0, 1.0, 1.0, 1.0, 1.0, 1.0, 1.0, 1.0, 1.0, 1.0, 1.0, 1.0, 1.0, 1.0, 1.0, 1.0, 1.0, 1.0, 1.0, 1.0, 1.0, 1.0, 1.0, 1.0, 1.0, 1.0, 1.0, 1.0, 1.0, 1.0, 1.0, 1.0, 1.0, 1.0, 1.0, 1.0, 1.0, 1.0, 1.0, 1.0, 1.0, 1.0, 1.0, 1.0, 1.0, 1.0, 1.0, 1.0, 1.0, 1.0, 1.0, 1.0, 1.0, 1.0, 1.0, 1.0, 1.0, 1.0, 1.0, 1.0, 1.0, 1.0, 1.0, 1.0, 1.0, 1.0, 1.0, 1.0, 1.0, 1.0, 1.0, 1.0, 1.0, 1.0, 1.0, 1.0, 1.0, 1.0, 1.0, 1.0, 1.0, 1.0, 1.0, 1.0, 1.0, 1.0, 1.0, 1.0, 1.0, 1.0, 1.0, 1.0, 1.0, 1.0, 1.0, 1.0, 1.0, 1.0, 1.0, 1.0, 1.0, 1.0, 1.0, 1.0, 1.0, 1.0, 1.0, 1.0, 1.0, 1.0, 1.0, 1.0, 1.0, 1.0, 1.0, 1.0, 1.0, 1.0, 1.0, 1.0, 1.0, 1.0, 1.0, 1.0, 1.0, 1.0, 1.0, 1.0, 1.0, 1.0, 1.0, 1.0, 1.0, 1.0, 1.0, 1.0, 1.0, 1.0, 1.0, 1.0, 1.0, 1.0, 1.0, 1.0, 1.0, 1.0, 1.0, 1.0, 1.0, 1.0, 1.0, 1.0, 1.0, 1.0, 1.0, 1.0, 1.0, 1.0, 1.0, 1.0, 1.0, 1.0, 1.0, 1.0, 1.0, 1.0, 1.0, 1.0, 1.0, 1.0, 1.0, 1.0, 1.0, 1.0, 1.0, 1.0, 1.0, 1.0, 1.0, 1.0, 1.0, 1.0, 1.0, 1.0, 1.0, 1.0, 1.0, 1.0, 1.0, 1.0, 1.0, 1.0, 1.0, 1.0, 1.0, 1.0, 1.0, 1.0, 1.0, 1.0, 1.0, 1.0, 1.0, 1.0, 1.0, 1.0, 1.0, 1.0, 1.0, 1.0, 1.0, 1.0, 1.0, 1.0, 1.0, 1.0, 1.0, 1.0, 1.0, 1.0, 1.0, 1.0, 1.0, 1.0, 1.0, 1.0, 1.0, 1.0, 1.0, 1.0, 1.0, 1.0]): _vg.add([_i], _w, 'REPLACE')
_m = ob_nurbscircle.modifiers.new('Armature', 'ARMATURE')
_m.object = ob_armature
ob_armature.location = (0.0, 0.0, 0.0)
ob_armature.lineart.crease_threshold = 0.0

# ---- collection membership
col_collection.objects.link(ob_nurbscircle)
col_collection.objects.link(ob_armature)

# ---- scene / render settings (as saved in the file)
scene.frame_start = 1; scene.frame_end = 20; scene.frame_set(0)
scene.render.engine = 'BLENDER_EEVEE_NEXT'
scene.cycles.use_denoising = False
scene.cycles.samples = 128
scene.cycles.sampling_pattern = 'TABULATED_SOBOL'
scene.cycles.use_adaptive_sampling = False
scene.cycles.use_light_tree = False
scene.view_settings.view_transform = 'Filmic'
bpy.context.view_layer.update()

# ---- added for rendering (the .blend has no active camera and no usable light): camera, sun
cam_auto = bpy.data.cameras.new('AutoCamera')
cam_auto.lens = 50.0
cam_auto.sensor_width = 36.0
cam_auto.clip_end = 1000.0
ob_auto_camera = bpy.data.objects.new('AutoCamera', cam_auto)
scene.collection.objects.link(ob_auto_camera)
ob_auto_camera.location = (4.60687, -5.52825, 3.22596)
ob_auto_camera.rotation_euler = (1.09748, -7.21219e-08, 0.694738)
scene.camera = ob_auto_camera
light_auto_sun = bpy.data.lights.new('AutoSun', 'SUN')
light_auto_sun.energy = 3.0
light_auto_sun.angle = 0.0523599
ob_auto_sun = bpy.data.objects.new('AutoSun', light_auto_sun)
scene.collection.objects.link(ob_auto_sun)
ob_auto_sun.rotation_euler = (0.872665, 0.174533, 0.523599)
bpy.context.view_layer.update()
